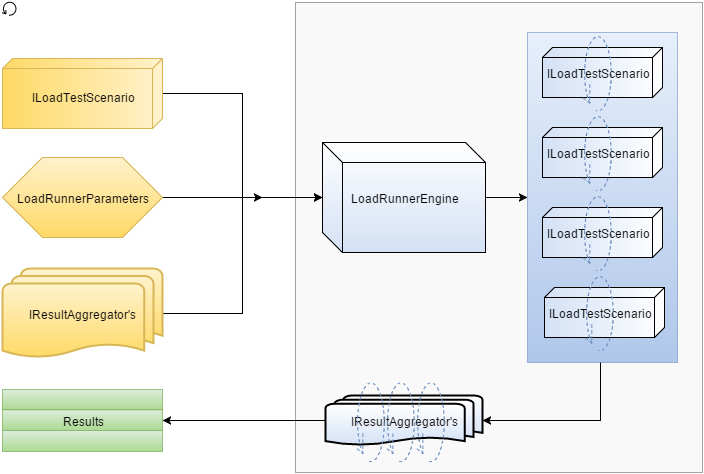

The diagram above was exported from draw.io. Its source (the exported page's mxGraphModel, read from the mxfile embedded in the PNG):
<mxGraphModel dx="1185" dy="706" grid="1" gridSize="10" guides="1" tooltips="1" connect="1" arrows="1" fold="1" page="1" pageScale="1" pageWidth="826" pageHeight="1169" background="#ffffff" math="0">
  <root>
    <mxCell id="0" />
    <mxCell id="1" parent="0" />
    <mxCell id="56" value="" style="whiteSpace=wrap;html=1;opacity=60;plain-gray;gradientColor=#F5F5F5;" vertex="1" parent="1">
      <mxGeometry x="303" y="11" width="407" height="470" as="geometry" />
    </mxCell>
    <mxCell id="52" style="edgeStyle=orthogonalEdgeStyle;rounded=0;html=1;entryX=1;entryY=0.5;entryPerimeter=0;" edge="1" parent="1" source="30" target="32">
      <mxGeometry relative="1" as="geometry">
        <mxPoint x="608" y="436" as="targetPoint" />
        <Array as="points">
          <mxPoint x="608" y="429" />
        </Array>
      </mxGeometry>
    </mxCell>
    <mxCell id="30" value="" style="whiteSpace=wrap;html=1;opacity=60;plain-blue" vertex="1" parent="1">
      <mxGeometry x="535" y="41" width="150" height="330" as="geometry" />
    </mxCell>
    <mxCell id="9" style="edgeStyle=orthogonalEdgeStyle;rounded=0;html=1;entryX=0;entryY=0.5;" edge="1" parent="1" source="2" target="4">
      <mxGeometry relative="1" as="geometry" />
    </mxCell>
    <mxCell id="2" value="IResultAggregator's" style="strokeWidth=2;html=1;shape=mxgraph.flowchart.multi-document;whiteSpace=wrap;plain-yellow" vertex="1" parent="1">
      <mxGeometry x="10" y="277" width="160" height="90" as="geometry" />
    </mxCell>
    <mxCell id="31" style="edgeStyle=orthogonalEdgeStyle;rounded=0;html=1;entryX=0;entryY=0.5;" edge="1" parent="1" source="4" target="30">
      <mxGeometry relative="1" as="geometry" />
    </mxCell>
    <mxCell id="4" value="LoadRunnerEngine" style="shape=cube;whiteSpace=wrap;html=1;gradientColor=#D4E1F5;" vertex="1" parent="1">
      <mxGeometry x="330" y="151" width="163" height="110" as="geometry" />
    </mxCell>
    <mxCell id="7" style="edgeStyle=orthogonalEdgeStyle;rounded=0;html=1;entryX=0;entryY=0.5;" edge="1" parent="1" source="5" target="4">
      <mxGeometry relative="1" as="geometry" />
    </mxCell>
    <mxCell id="5" value="" style="verticalAlign=top;align=left;spacingTop=8;spacingLeft=2;spacingRight=12;shape=cube;size=10;direction=south;fontStyle=4;html=1;plain-yellow" vertex="1" parent="1">
      <mxGeometry x="10" y="67" width="160" height="70" as="geometry" />
    </mxCell>
    <mxCell id="8" style="edgeStyle=orthogonalEdgeStyle;rounded=0;html=1;" edge="1" parent="1" source="6">
      <mxGeometry relative="1" as="geometry">
        <mxPoint x="270" y="206" as="targetPoint" />
      </mxGeometry>
    </mxCell>
    <mxCell id="6" value="LoadRunnerParameters" style="shape=hexagon;perimeter=hexagonPerimeter;whiteSpace=wrap;html=1;plain-yellow" vertex="1" parent="1">
      <mxGeometry x="10" y="166" width="160" height="80" as="geometry" />
    </mxCell>
    <mxCell id="12" value="" style="shape=mxgraph.bpmn.loop;html=1;" vertex="1" parent="1">
      <mxGeometry x="10" y="10" width="14" height="14" as="geometry" />
    </mxCell>
    <mxCell id="63" style="edgeStyle=orthogonalEdgeStyle;rounded=0;html=1;exitX=1;exitY=0.25;entryX=1;entryY=0.25;" edge="1" parent="1" source="18" target="18">
      <mxGeometry relative="1" as="geometry" />
    </mxCell>
    <mxCell id="18" value="" style="verticalAlign=top;align=left;spacingTop=8;spacingLeft=2;spacingRight=12;shape=cube;size=10;direction=south;fontStyle=4;html=1;gradientColor=#D4E1F5;" vertex="1" parent="1">
      <mxGeometry x="550" y="136" width="120" height="50" as="geometry" />
    </mxCell>
    <mxCell id="19" value="&lt;span&gt;ILoadTestScenario&lt;/span&gt;" style="shape=mxgraph.bpmn.loop;html=1;plain-blue;dashed=1;" vertex="1" parent="1">
      <mxGeometry x="590" y="121" width="30" height="80" as="geometry" />
    </mxCell>
    <mxCell id="25" value="" style="verticalAlign=top;align=left;spacingTop=8;spacingLeft=2;spacingRight=12;shape=cube;size=10;direction=south;fontStyle=4;html=1;gradientColor=#D4E1F5;" vertex="1" parent="1">
      <mxGeometry x="552" y="296" width="120" height="50" as="geometry" />
    </mxCell>
    <mxCell id="26" value="&lt;span&gt;ILoadTestScenario&lt;/span&gt;" style="shape=mxgraph.bpmn.loop;html=1;plain-blue;dashed=1;" vertex="1" parent="1">
      <mxGeometry x="592" y="281" width="30" height="80" as="geometry" />
    </mxCell>
    <mxCell id="27" value="" style="verticalAlign=top;align=left;spacingTop=8;spacingLeft=2;spacingRight=12;shape=cube;size=10;direction=south;fontStyle=4;html=1;gradientColor=#D4E1F5;" vertex="1" parent="1">
      <mxGeometry x="550" y="216" width="120" height="50" as="geometry" />
    </mxCell>
    <mxCell id="28" value="&lt;span&gt;ILoadTestScenario&lt;/span&gt;" style="shape=mxgraph.bpmn.loop;html=1;plain-blue;dashed=1;" vertex="1" parent="1">
      <mxGeometry x="590" y="201" width="30" height="80" as="geometry" />
    </mxCell>
    <mxCell id="61" style="edgeStyle=orthogonalEdgeStyle;rounded=0;html=1;entryX=1;entryY=0.5;" edge="1" parent="1" source="32" target="59">
      <mxGeometry relative="1" as="geometry" />
    </mxCell>
    <mxCell id="32" value="IResultAggregator's" style="strokeWidth=2;html=1;shape=mxgraph.flowchart.multi-document;whiteSpace=wrap;gradientColor=#D4E1F5;" vertex="1" parent="1">
      <mxGeometry x="333" y="404" width="157" height="50" as="geometry" />
    </mxCell>
    <mxCell id="35" value="" style="shape=mxgraph.bpmn.loop;html=1;plain-blue;dashed=1;" vertex="1" parent="1">
      <mxGeometry x="393" y="387" width="30" height="85" as="geometry" />
    </mxCell>
    <mxCell id="36" value="" style="shape=mxgraph.bpmn.loop;html=1;plain-blue;dashed=1;" vertex="1" parent="1">
      <mxGeometry x="363" y="387" width="30" height="85" as="geometry" />
    </mxCell>
    <mxCell id="37" value="" style="shape=mxgraph.bpmn.loop;html=1;plain-blue;dashed=1;" vertex="1" parent="1">
      <mxGeometry x="423" y="387" width="30" height="85" as="geometry" />
    </mxCell>
    <mxCell id="53" value="" style="verticalAlign=top;align=left;spacingTop=8;spacingLeft=2;spacingRight=12;shape=cube;size=10;direction=south;fontStyle=4;html=1;gradientColor=#D4E1F5;" vertex="1" parent="1">
      <mxGeometry x="550" y="56" width="120" height="50" as="geometry" />
    </mxCell>
    <mxCell id="54" value="&lt;span&gt;ILoadTestScenario&lt;/span&gt;" style="shape=mxgraph.bpmn.loop;html=1;plain-blue;dashed=1;" vertex="1" parent="1">
      <mxGeometry x="590" y="41" width="30" height="80" as="geometry" />
    </mxCell>
    <mxCell id="58" value="" style="whiteSpace=wrap;html=1;plain-green;opacity=80;" vertex="1" parent="1">
      <mxGeometry x="10" y="398" width="160" height="21" as="geometry" />
    </mxCell>
    <mxCell id="59" value="Results" style="whiteSpace=wrap;html=1;plain-green;opacity=80;" vertex="1" parent="1">
      <mxGeometry x="10" y="418" width="160" height="21" as="geometry" />
    </mxCell>
    <mxCell id="60" value="" style="whiteSpace=wrap;html=1;plain-green;opacity=80;" vertex="1" parent="1">
      <mxGeometry x="10" y="439" width="160" height="21" as="geometry" />
    </mxCell>
    <mxCell id="62" value="ILoadTestScenario" style="text;html=1;strokeColor=none;fillColor=none;align=center;verticalAlign=middle;whiteSpace=wrap;overflow=hidden;" vertex="1" parent="1">
      <mxGeometry x="30" y="95" width="120" height="20" as="geometry" />
    </mxCell>
  </root>
</mxGraphModel>